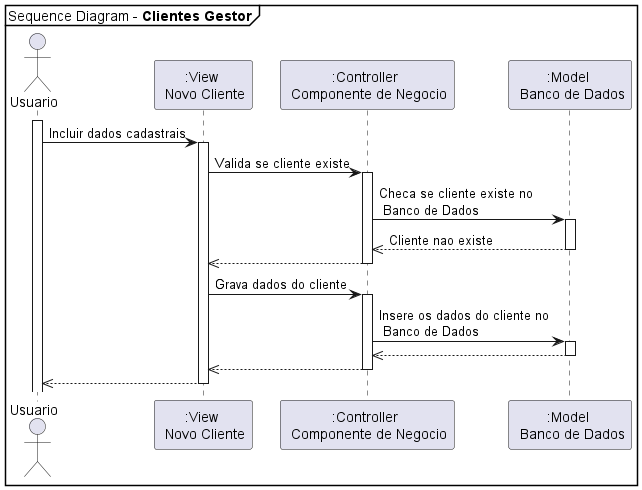

The diagram above was rendered by PlantUML. Its source (embedded in the PNG):
@startuml Sequence Diagram

mainframe Sequence Diagram - **Clientes Gestor**

actor Usuario
activate Usuario
deactivate Usuario

Usuario -> ":View \n Novo Cliente": Incluir dados cadastrais
activate ":View \n Novo Cliente"

":View \n Novo Cliente" -> ":Controller \n Componente de Negocio": Valida se cliente existe
activate ":Controller \n Componente de Negocio"

":Controller \n Componente de Negocio" -> ":Model \n Banco de Dados": Checa se cliente existe no \n Banco de Dados
activate ":Model \n Banco de Dados"
":Model \n Banco de Dados" -->> ":Controller \n Componente de Negocio": Cliente nao existe
deactivate ":Model \n Banco de Dados"

":Controller \n Componente de Negocio" -->> ":View \n Novo Cliente": 
deactivate ":Controller \n Componente de Negocio"

":View \n Novo Cliente" -> ":Controller \n Componente de Negocio": Grava dados do cliente
activate ":Controller \n Componente de Negocio"

":Controller \n Componente de Negocio" -> ":Model \n Banco de Dados": Insere os dados do cliente no \n Banco de Dados
activate ":Model \n Banco de Dados"
":Model \n Banco de Dados" -->> ":Controller \n Componente de Negocio":
deactivate ":Model \n Banco de Dados"

":Controller \n Componente de Negocio" -->> ":View \n Novo Cliente": 
deactivate ":Controller \n Componente de Negocio"

":View \n Novo Cliente" -->> Usuario: 
deactivate ":View \n Novo Cliente"


@enduml